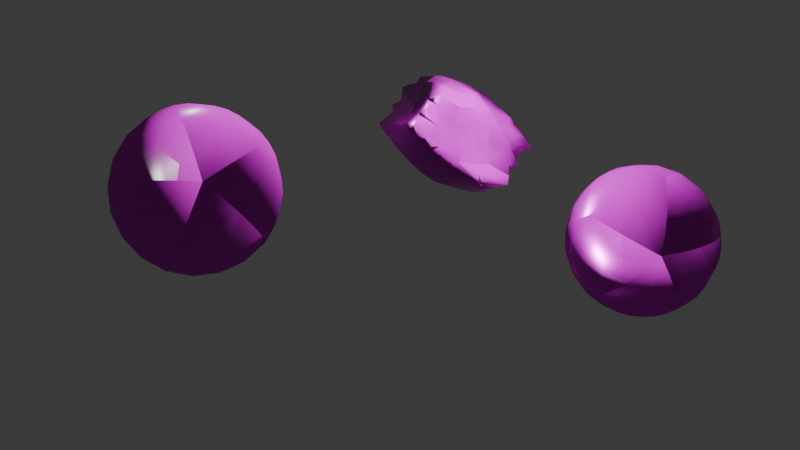 # Source: pedrinhas.blend  (saved by Blender 4.0.36; exported with 4.5.12 LTS)
import bpy
from mathutils import Matrix  # noqa: F401  (used for matrix-valued properties, if any)

bpy.ops.wm.read_factory_settings(use_empty=True)
scene = bpy.context.scene
scene.name = 'Scene'

# ---- collections
col_collection = bpy.data.collections.new('Collection'); scene.collection.children.link(col_collection)

# ---- images (referenced by path relative to the original .blend; pixels are not part of the script)
import os
ASSET_DIR = os.environ.get("B2B_ASSET_DIR", "")  # directory of the original .blend (textures are referenced by path, not embedded)
HERE = os.path.dirname(os.path.abspath(__file__))  # packed textures are extracted next to this script under _unpacked/

def load_image(name, relpath, width, height, colorspace="sRGB"):
    """Load a texture the original file referenced (path relative to the .blend, or extracted next to this script)."""
    p = next((c for c in (os.path.join(HERE, relpath), os.path.join(ASSET_DIR, relpath)) if relpath and os.path.exists(c)), "")
    if p:
        img = bpy.data.images.load(p, check_existing=True)
        img.name = name
    else:  # same state as the original file: an image datablock whose file is absent (Cycles renders it pink)
        img = bpy.data.images.new(name, width, height)
        img.source = "FILE"
        img.filepath = "//" + (relpath or name)
    img.colorspace_settings.name = colorspace
    return img
img_concrete031_4k_jpg_displacement_jpg = load_image('Concrete031_4K-JPG_Displacement.jpg', 'Assets/Blender/Textures/Concrete031_4K-JPG/Concrete031_4K-JPG_Displacement.jpg', 1024, 1024, 'Non-Color')
img_concrete031_4k_jpg_color_jpg = load_image('Concrete031_4K-JPG_Color.jpg', 'Assets/Blender/Textures/Concrete031_4K-JPG/Concrete031_4K-JPG_Color.jpg', 1024, 1024, 'sRGB')
img_concrete031_4k_jpg_roughness_jpg = load_image('Concrete031_4K-JPG_Roughness.jpg', 'Assets/Blender/Textures/Concrete031_4K-JPG/Concrete031_4K-JPG_Roughness.jpg', 1024, 1024, 'Non-Color')
img_concrete031_4k_jpg_normalgl_jpg = load_image('Concrete031_4K-JPG_NormalGL.jpg', 'Assets/Blender/Textures/Concrete031_4K-JPG/Concrete031_4K-JPG_NormalGL.jpg', 1024, 1024, 'Non-Color')
img_concrete031_4k_jpg_ambientocclusion_jpg = load_image('Concrete031_4K-JPG_AmbientOcclusion.jpg', 'Assets/Blender/Textures/Concrete031_4K-JPG/Concrete031_4K-JPG_AmbientOcclusion.jpg', 1024, 1024, 'Non-Color')
img_used_stainless_steel2_height_png = load_image('used-stainless-steel2_height.png', 'Assets/Blender/Textures/used-stainless-steel2-bl/used-stainless-steel2-bl/used-stainless-steel2_height.png', 1024, 1024, 'Non-Color')
img_used_stainless_steel2_albedo_png = load_image('used-stainless-steel2_albedo.png', 'Assets/Blender/Textures/used-stainless-steel2-bl/used-stainless-steel2-bl/used-stainless-steel2_albedo.png', 1024, 1024, 'sRGB')
img_used_stainless_steel2_metallic_png = load_image('used-stainless-steel2_metallic.png', 'Assets/Blender/Textures/used-stainless-steel2-bl/used-stainless-steel2-bl/used-stainless-steel2_metallic.png', 1024, 1024, 'Non-Color')
img_used_stainless_steel2_roughness_png = load_image('used-stainless-steel2_roughness.png', 'Assets/Blender/Textures/used-stainless-steel2-bl/used-stainless-steel2-bl/used-stainless-steel2_roughness.png', 1024, 1024, 'Non-Color')
img_used_stainless_steel2_normal_ogl_png = load_image('used-stainless-steel2_normal-ogl.png', 'Assets/Blender/Textures/used-stainless-steel2-bl/used-stainless-steel2-bl/used-stainless-steel2_normal-ogl.png', 1024, 1024, 'Non-Color')
img_used_stainless_steel2_ao_png = load_image('used-stainless-steel2_ao.png', 'Assets/Blender/Textures/used-stainless-steel2-bl/used-stainless-steel2-bl/used-stainless-steel2_ao.png', 1024, 1024, 'Non-Color')
img_marble016_4k_jpg_displacement_jpg = load_image('Marble016_4K-JPG_Displacement.jpg', 'Assets/Blender/Textures/Marble016_4K-JPG/Marble016_4K-JPG_Displacement.jpg', 1024, 1024, 'Non-Color')
img_marble016_4k_jpg_color_jpg = load_image('Marble016_4K-JPG_Color.jpg', 'Assets/Blender/Textures/Marble016_4K-JPG/Marble016_4K-JPG_Color.jpg', 1024, 1024, 'sRGB')
img_marble016_4k_jpg_roughness_jpg = load_image('Marble016_4K-JPG_Roughness.jpg', 'Assets/Blender/Textures/Marble016_4K-JPG/Marble016_4K-JPG_Roughness.jpg', 1024, 1024, 'Non-Color')
img_marble016_4k_jpg_normalgl_jpg = load_image('Marble016_4K-JPG_NormalGL.jpg', 'Assets/Blender/Textures/Marble016_4K-JPG/Marble016_4K-JPG_NormalGL.jpg', 1024, 1024, 'Non-Color')

# ---- materials (node trees are filled in below, after node groups)
mat_material_003 = bpy.data.materials.new('Material.003')
mat_material_003.use_transparent_shadow = False
mat_material_004 = bpy.data.materials.new('Material.004')
mat_material_004.use_transparent_shadow = False
mat_material_002 = bpy.data.materials.new('Material.002')
mat_material_002.use_transparent_shadow = False

# ---- material node trees
mat_material_003.use_nodes = True; mat_material_003.node_tree.nodes.clear()
_N = mat_material_003.node_tree.nodes; _L = mat_material_003.node_tree.links
n0 = _N.new('NodeFrame'); n0.name = 'Frame'; n0.location = (-1508, 364)
n0.label = 'Mapping'
n0.width = 400
n1 = _N.new('NodeFrame'); n1.name = 'Frame.001'; n1.location = (-866, 564)
n1.label = 'Textures'
n1.width = 358
n2 = _N.new('ShaderNodeOutputMaterial'); n2.name = 'Material Output'; n2.location = (62, 324)
n3 = _N.new('ShaderNodeTexImage'); n3.name = 'Image Texture'; n3.location = (88, -1160)
n3.label = 'Displacement'
n3.image = img_concrete031_4k_jpg_displacement_jpg
n4 = _N.new('ShaderNodeDisplacement'); n4.name = 'Displacement'; n4.location = (-128, -376)
n4.inputs[2].default_value = 1.0
n5 = _N.new('ShaderNodeTexImage'); n5.name = 'Image Texture.001'; n5.location = (88, -320)
n5.label = 'Base Color'
n5.image = img_concrete031_4k_jpg_color_jpg
n6 = _N.new('ShaderNodeTexImage'); n6.name = 'Image Texture.002'; n6.location = (88, -600)
n6.label = 'Roughness'
n6.image = img_concrete031_4k_jpg_roughness_jpg
n7 = _N.new('ShaderNodeTexImage'); n7.name = 'Image Texture.003'; n7.location = (88, -880)
n7.label = 'Normal'
n7.image = img_concrete031_4k_jpg_normalgl_jpg
n8 = _N.new('ShaderNodeNormalMap'); n8.name = 'Normal Map'; n8.location = (-478, -316)
n9 = _N.new('ShaderNodeTexImage'); n9.name = 'Image Texture.004'; n9.location = (88, -40)
n9.label = 'Ambient Occlusion'
n9.image = img_concrete031_4k_jpg_ambientocclusion_jpg
n10 = _N.new('ShaderNodeMapping'); n10.name = 'Mapping'; n10.location = (230, -40)
n11 = _N.new('NodeReroute'); n11.name = 'Reroute'; n11.location = (38, -714)
n11.width = 16
n11.socket_idname = 'NodeSocketVector'
n12 = _N.new('ShaderNodeTexCoord'); n12.name = 'Texture Coordinate'; n12.location = (30, -40)
n13 = _N.new('ShaderNodeBsdfPrincipled'); n13.name = 'Principled BSDF'; n13.location = (-228, 324)
n13.inputs[3].default_value = 1.45
n3.parent = n1
n5.parent = n1
n6.parent = n1
n7.parent = n1
n9.parent = n1
n10.parent = n0
n11.parent = n1
n12.parent = n0
_L.new(n13.outputs[0], n2.inputs[0])
_L.new(n3.outputs[0], n4.inputs[0])
_L.new(n4.outputs[0], n2.inputs[2])
_L.new(n5.outputs[0], n13.inputs[0])
_L.new(n6.outputs[0], n13.inputs[2])
_L.new(n7.outputs[0], n8.inputs[1])
_L.new(n8.outputs[0], n13.inputs[5])
_L.new(n11.outputs[0], n9.inputs[0])
_L.new(n11.outputs[0], n5.inputs[0])
_L.new(n11.outputs[0], n6.inputs[0])
_L.new(n11.outputs[0], n7.inputs[0])
_L.new(n11.outputs[0], n3.inputs[0])
_L.new(n10.outputs[0], n11.inputs[0])
_L.new(n12.outputs[2], n10.inputs[0])
n2.is_active_output = True
mat_material_004.use_nodes = True; mat_material_004.node_tree.nodes.clear()
_N = mat_material_004.node_tree.nodes; _L = mat_material_004.node_tree.links
n0 = _N.new('ShaderNodeOutputMaterial'); n0.name = 'Material Output'; n0.location = (132, 316)
n1 = _N.new('ShaderNodeBsdfPrincipled'); n1.name = 'Principled BSDF'; n1.location = (-158, 316)
n1.inputs[3].default_value = 1.45
n2 = _N.new('ShaderNodeTexImage'); n2.name = 'Image Texture'; n2.location = (88, -1440)
n2.label = 'Displacement'
n2.image = img_used_stainless_steel2_height_png
n3 = _N.new('ShaderNodeDisplacement'); n3.name = 'Displacement'; n3.location = (-58, -384)
n3.inputs[2].default_value = 1.0
n4 = _N.new('ShaderNodeTexImage'); n4.name = 'Image Texture.001'; n4.location = (88, -320)
n4.label = 'Base Color'
n4.image = img_used_stainless_steel2_albedo_png
n5 = _N.new('ShaderNodeTexImage'); n5.name = 'Image Texture.002'; n5.location = (88, -600)
n5.label = 'Metallic'
n5.image = img_used_stainless_steel2_metallic_png
n6 = _N.new('ShaderNodeTexImage'); n6.name = 'Image Texture.003'; n6.location = (88, -880)
n6.label = 'Roughness'
n6.image = img_used_stainless_steel2_roughness_png
n7 = _N.new('ShaderNodeTexImage'); n7.name = 'Image Texture.004'; n7.location = (88, -1160)
n7.label = 'Normal'
n7.image = img_used_stainless_steel2_normal_ogl_png
n8 = _N.new('ShaderNodeNormalMap'); n8.name = 'Normal Map'; n8.location = (-408, -604)
n9 = _N.new('ShaderNodeTexImage'); n9.name = 'Image Texture.005'; n9.location = (88, -40)
n9.label = 'Ambient Occlusion'
n9.image = img_used_stainless_steel2_ao_png
n10 = _N.new('ShaderNodeMapping'); n10.name = 'Mapping'; n10.location = (230, -40)
n11 = _N.new('NodeReroute'); n11.name = 'Reroute'; n11.location = (38, -834)
n11.width = 16
n11.socket_idname = 'NodeSocketVector'
n12 = _N.new('ShaderNodeTexCoord'); n12.name = 'Texture Coordinate'; n12.location = (30, -40)
n13 = _N.new('NodeFrame'); n13.name = 'Frame'; n13.location = (-1438, 356)
n13.label = 'Mapping'
n13.width = 400
n14 = _N.new('NodeFrame'); n14.name = 'Frame.001'; n14.location = (-796, 556)
n14.label = 'Textures'
n14.width = 358
n2.parent = n14
n4.parent = n14
n5.parent = n14
n6.parent = n14
n7.parent = n14
n9.parent = n14
n10.parent = n13
n11.parent = n14
n12.parent = n13
_L.new(n1.outputs[0], n0.inputs[0])
_L.new(n2.outputs[0], n3.inputs[0])
_L.new(n3.outputs[0], n0.inputs[2])
_L.new(n4.outputs[0], n1.inputs[0])
_L.new(n5.outputs[0], n1.inputs[1])
_L.new(n6.outputs[0], n1.inputs[2])
_L.new(n7.outputs[0], n8.inputs[1])
_L.new(n8.outputs[0], n1.inputs[5])
_L.new(n11.outputs[0], n9.inputs[0])
_L.new(n11.outputs[0], n4.inputs[0])
_L.new(n11.outputs[0], n5.inputs[0])
_L.new(n11.outputs[0], n6.inputs[0])
_L.new(n11.outputs[0], n7.inputs[0])
_L.new(n11.outputs[0], n2.inputs[0])
_L.new(n10.outputs[0], n11.inputs[0])
_L.new(n12.outputs[2], n10.inputs[0])
n0.is_active_output = True
mat_material_002.use_nodes = True; mat_material_002.node_tree.nodes.clear()
_N = mat_material_002.node_tree.nodes; _L = mat_material_002.node_tree.links
n0 = _N.new('ShaderNodeOutputMaterial'); n0.name = 'Material Output'; n0.location = (536, 276)
n1 = _N.new('ShaderNodeBsdfPrincipled'); n1.name = 'Principled BSDF'; n1.location = (115, 256)
n1.inputs[3].default_value = 1.45
n2 = _N.new('ShaderNodeTexImage'); n2.name = 'Image Texture'; n2.location = (88, -880)
n2.label = 'Displacement'
n2.image = img_marble016_4k_jpg_displacement_jpg
n3 = _N.new('ShaderNodeDisplacement'); n3.name = 'Displacement'; n3.location = (215, -444)
n3.inputs[2].default_value = 1.0
n4 = _N.new('ShaderNodeTexImage'); n4.name = 'Image Texture.001'; n4.location = (88, -40)
n4.label = 'Base Color'
n4.image = img_marble016_4k_jpg_color_jpg
n5 = _N.new('ShaderNodeTexImage'); n5.name = 'Image Texture.002'; n5.location = (88, -320)
n5.label = 'Roughness'
n5.image = img_marble016_4k_jpg_roughness_jpg
n6 = _N.new('ShaderNodeTexImage'); n6.name = 'Image Texture.003'; n6.location = (88, -600)
n6.label = 'Normal'
n6.image = img_marble016_4k_jpg_normalgl_jpg
n7 = _N.new('ShaderNodeNormalMap'); n7.name = 'Normal Map'; n7.location = (-135, -104)
n8 = _N.new('ShaderNodeMapping'); n8.name = 'Mapping'; n8.location = (230, -40)
n9 = _N.new('NodeReroute'); n9.name = 'Reroute'; n9.location = (38, -588)
n9.width = 16
n9.socket_idname = 'NodeSocketVector'
n10 = _N.new('ShaderNodeTexCoord'); n10.name = 'Texture Coordinate'; n10.location = (30, -40)
n11 = _N.new('NodeFrame'); n11.name = 'Frame'; n11.location = (-1165, 296)
n11.label = 'Mapping'
n11.width = 400
n12 = _N.new('NodeFrame'); n12.name = 'Frame.001'; n12.location = (-523, 496)
n12.label = 'Textures'
n12.width = 358
n2.parent = n12
n4.parent = n12
n5.parent = n12
n6.parent = n12
n8.parent = n11
n9.parent = n12
n10.parent = n11
_L.new(n1.outputs[0], n0.inputs[0])
_L.new(n2.outputs[0], n3.inputs[0])
_L.new(n3.outputs[0], n0.inputs[2])
_L.new(n4.outputs[0], n1.inputs[0])
_L.new(n5.outputs[0], n1.inputs[2])
_L.new(n6.outputs[0], n7.inputs[1])
_L.new(n7.outputs[0], n1.inputs[5])
_L.new(n9.outputs[0], n4.inputs[0])
_L.new(n9.outputs[0], n5.inputs[0])
_L.new(n9.outputs[0], n6.inputs[0])
_L.new(n9.outputs[0], n2.inputs[0])
_L.new(n8.outputs[0], n9.inputs[0])
_L.new(n10.outputs[2], n8.inputs[0])
n0.is_active_output = True

# ---- world
world_world = bpy.data.worlds.new('World'); scene.world = world_world
world_world.use_nodes = True; world_world.node_tree.nodes.clear()
_N = world_world.node_tree.nodes; _L = world_world.node_tree.links
n0 = _N.new('ShaderNodeOutputWorld'); n0.name = 'World Output'; n0.location = (300, 300)
n1 = _N.new('ShaderNodeBackground'); n1.name = 'Background'; n1.location = (10, 300)
n1.inputs[0].default_value = (0.05088, 0.05088, 0.05088, 1.0)
_L.new(n1.outputs[0], n0.inputs[0])
n0.is_active_output = True
world_world.color = (0.05088, 0.05088, 0.05088)
world_world.use_sun_shadow = False
world_world.sun_shadow_jitter_overblur = 0.0

# ---- cameras
cam_camera = bpy.data.cameras.new('Camera')
cam_camera.clip_end = 100.0
cam_camera.ortho_scale = 7.314

# ---- lights
light_light = bpy.data.lights.new('Light', 'POINT')
light_light.transmission_factor = 0.0
light_light.use_soft_falloff = False
light_light.energy = 1000.0
light_light.shadow_soft_size = 0.1
light_light.shadow_maximum_resolution = 0.006
light_light.use_absolute_resolution = True

# ---- meshes
me_icosphere = bpy.data.meshes.new('Icosphere')
me_icosphere.from_pydata([(0.0, 0.0, -1.0), (0.7236, -0.5257, -0.4472), (-0.2764, -0.8506, -0.4472), (-0.8944, 0.0, -0.4472), (-0.2764, 0.8506, -0.4472), (0.7236, 0.5257, -0.4472), (0.2764, -0.8506, 0.4472), (-0.7236, -0.5257, 0.4472), (-0.7236, 0.5257, 0.4472), (0.2764, 0.8506, 0.4472), (0.8944, 0.0, 0.4472), (0.0, 0.0, 1.0), (-0.1625, -0.5, -0.8507), (0.4253, -0.309, -0.8507), (0.2629, -0.809, -0.5257), (0.8506, 0.0, -0.5257), (0.4253, 0.309, -0.8507), (-0.5257, 0.0, -0.8507), (-0.6882, -0.5, -0.5257), (-0.1625, 0.5, -0.8507), (-0.6882, 0.5, -0.5257), (0.2629, 0.809, -0.5257), (0.9511, -0.309, 0.0), (0.9511, 0.309, 0.0), (0.0, -1.0, 0.0), (0.5878, -0.809, 0.0), (-0.9511, -0.309, 0.0), (-0.5878, -0.809, 0.0), (-0.5878, 0.809, 0.0), (-0.9511, 0.309, 0.0), (0.5878, 0.809, 0.0), (0.0, 1.0, 0.0), (0.6882, -0.5, 0.5257), (-0.2629, -0.809, 0.5257), (-0.8506, 0.0, 0.5257), (-0.2629, 0.809, 0.5257), (0.6882, 0.5, 0.5257), (0.1625, -0.5, 0.8507), (0.5257, 0.0, 0.8507), (-0.4253, -0.309, 0.8507), (-0.4253, 0.309, 0.8507), (0.1625, 0.5, 0.8507)], [], [(0, 13, 12), (1, 13, 15), (0, 12, 17), (0, 17, 19), (0, 19, 16), (1, 15, 22), (2, 14, 24), (3, 18, 26), (4, 20, 28), (5, 21, 30), (1, 22, 25), (2, 24, 27), (3, 26, 29), (4, 28, 31), (5, 30, 23), (6, 32, 37), (7, 33, 39), (8, 34, 40), (9, 35, 41), (10, 36, 38), (38, 41, 11), (38, 36, 41), (36, 9, 41), (41, 40, 11), (41, 35, 40), (35, 8, 40), (40, 39, 11), (40, 34, 39), (34, 7, 39), (39, 37, 11), (39, 33, 37), (33, 6, 37), (37, 38, 11), (37, 32, 38), (32, 10, 38), (23, 36, 10), (23, 30, 36), (30, 9, 36), (31, 35, 9), (31, 28, 35), (28, 8, 35), (29, 34, 8), (29, 26, 34), (26, 7, 34), (27, 33, 7), (27, 24, 33), (24, 6, 33), (25, 32, 6), (25, 22, 32), (22, 10, 32), (30, 31, 9), (30, 21, 31), (21, 4, 31), (28, 29, 8), (28, 20, 29), (20, 3, 29), (26, 27, 7), (26, 18, 27), (18, 2, 27), (24, 25, 6), (24, 14, 25), (14, 1, 25), (22, 23, 10), (22, 15, 23), (15, 5, 23), (16, 21, 5), (16, 19, 21), (19, 4, 21), (19, 20, 4), (19, 17, 20), (17, 3, 20), (17, 18, 3), (17, 12, 18), (12, 2, 18), (15, 16, 5), (15, 13, 16), (13, 0, 16), (12, 14, 2), (12, 13, 14), (13, 1, 14)])
me_icosphere.polygons.foreach_set('use_smooth', [True] * 80)
_uv = me_icosphere.uv_layers.new(name='UVMap')
_uv.uv.foreach_set('vector', [0.1818, 0.0, 0.2273, 0.07873, 0.1364, 0.07873, 0.2727, 0.1575, 0.3182, 0.07873, 0.3636, 0.1575, 0.9091, 0.0, 0.9545, 0.07873, 0.8636, 0.07873, 0.7273, 0.0, 0.7727, 0.07873, 0.6818, 0.07873, 0.5455, 0.0, 0.5909, 0.07873, 0.5, 0.07873, 0.2727, 0.1575, 0.3636, 0.1575, 0.3182, 0.2362, 0.09091, 0.1575, 0.1818, 0.1575, 0.1364, 0.2362, 0.8182, 0.1575, 0.9091, 0.1575, 0.8636, 0.2362, 0.6364, 0.1575, 0.7273, 0.1575, 0.6818, 0.2362, 0.4545, 0.1575, 0.5455, 0.1575, 0.5, 0.2362, 0.2727, 0.1575, 0.3182, 0.2362, 0.2273, 0.2362, 0.09091, 0.1575, 0.1364, 0.2362, 0.04546, 0.2362, 0.8182, 0.1575, 0.8636, 0.2362, 0.7727, 0.2362, 0.6364, 0.1575, 0.6818, 0.2362, 0.5909, 0.2362, 0.4545, 0.1575, 0.5, 0.2362, 0.4091, 0.2362, 0.1818, 0.3149, 0.2727, 0.3149, 0.2273, 0.3937, 0.0, 0.3149, 0.09091, 0.3149, 0.04546, 0.3937, 0.7273, 0.3149, 0.8182, 0.3149, 0.7727, 0.3937, 0.5455, 0.3149, 0.6364, 0.3149, 0.5909, 0.3937, 0.3636, 0.3149, 0.4545, 0.3149, 0.4091, 0.3937, 0.4091, 0.3937, 0.5, 0.3937, 0.4545, 0.4724, 0.4091, 0.3937, 0.4545, 0.3149, 0.5, 0.3937, 0.4545, 0.3149, 0.5455, 0.3149, 0.5, 0.3937, 0.5909, 0.3937, 0.6818, 0.3937, 0.6364, 0.4724, 0.5909, 0.3937, 0.6364, 0.3149, 0.6818, 0.3937, 0.6364, 0.3149, 0.7273, 0.3149, 0.6818, 0.3937, 0.7727, 0.3937, 0.8636, 0.3937, 0.8182, 0.4724, 0.7727, 0.3937, 0.8182, 0.3149, 0.8636, 0.3937, 0.8182, 0.3149, 0.9091, 0.3149, 0.8636, 0.3937, 0.04546, 0.3937, 0.1364, 0.3937, 0.09091, 0.4724, 0.04546, 0.3937, 0.09091, 0.3149, 0.1364, 0.3937, 0.09091, 0.3149, 0.1818, 0.3149, 0.1364, 0.3937, 0.2273, 0.3937, 0.3182, 0.3937, 0.2727, 0.4724, 0.2273, 0.3937, 0.2727, 0.3149, 0.3182, 0.3937, 0.2727, 0.3149, 0.3636, 0.3149, 0.3182, 0.3937, 0.4091, 0.2362, 0.4545, 0.3149, 0.3636, 0.3149, 0.4091, 0.2362, 0.5, 0.2362, 0.4545, 0.3149, 0.5, 0.2362, 0.5455, 0.3149, 0.4545, 0.3149, 0.5909, 0.2362, 0.6364, 0.3149, 0.5455, 0.3149, 0.5909, 0.2362, 0.6818, 0.2362, 0.6364, 0.3149, 0.6818, 0.2362, 0.7273, 0.3149, 0.6364, 0.3149, 0.7727, 0.2362, 0.8182, 0.3149, 0.7273, 0.3149, 0.7727, 0.2362, 0.8636, 0.2362, 0.8182, 0.3149, 0.8636, 0.2362, 0.9091, 0.3149, 0.8182, 0.3149, 0.04546, 0.2362, 0.09091, 0.3149, 0.0, 0.3149, 0.04546, 0.2362, 0.1364, 0.2362, 0.09091, 0.3149, 0.1364, 0.2362, 0.1818, 0.3149, 0.09091, 0.3149, 0.2273, 0.2362, 0.2727, 0.3149, 0.1818, 0.3149, 0.2273, 0.2362, 0.3182, 0.2362, 0.2727, 0.3149, 0.3182, 0.2362, 0.3636, 0.3149, 0.2727, 0.3149, 0.5, 0.2362, 0.5909, 0.2362, 0.5455, 0.3149, 0.5, 0.2362, 0.5455, 0.1575, 0.5909, 0.2362, 0.5455, 0.1575, 0.6364, 0.1575, 0.5909, 0.2362, 0.6818, 0.2362, 0.7727, 0.2362, 0.7273, 0.3149, 0.6818, 0.2362, 0.7273, 0.1575, 0.7727, 0.2362, 0.7273, 0.1575, 0.8182, 0.1575, 0.7727, 0.2362, 0.8636, 0.2362, 0.9545, 0.2362, 0.9091, 0.3149, 0.8636, 0.2362, 0.9091, 0.1575, 0.9545, 0.2362, 0.9091, 0.1575, 1.0, 0.1575, 0.9545, 0.2362, 0.1364, 0.2362, 0.2273, 0.2362, 0.1818, 0.3149, 0.1364, 0.2362, 0.1818, 0.1575, 0.2273, 0.2362, 0.1818, 0.1575, 0.2727, 0.1575, 0.2273, 0.2362, 0.3182, 0.2362, 0.4091, 0.2362, 0.3636, 0.3149, 0.3182, 0.2362, 0.3636, 0.1575, 0.4091, 0.2362, 0.3636, 0.1575, 0.4545, 0.1575, 0.4091, 0.2362, 0.5, 0.07873, 0.5455, 0.1575, 0.4545, 0.1575, 0.5, 0.07873, 0.5909, 0.07873, 0.5455, 0.1575, 0.5909, 0.07873, 0.6364, 0.1575, 0.5455, 0.1575, 0.6818, 0.07873, 0.7273, 0.1575, 0.6364, 0.1575, 0.6818, 0.07873, 0.7727, 0.07873, 0.7273, 0.1575, 0.7727, 0.07873, 0.8182, 0.1575, 0.7273, 0.1575, 0.8636, 0.07873, 0.9091, 0.1575, 0.8182, 0.1575, 0.8636, 0.07873, 0.9545, 0.07873, 0.9091, 0.1575, 0.9545, 0.07873, 1.0, 0.1575, 0.9091, 0.1575, 0.3636, 0.1575, 0.4091, 0.07873, 0.4545, 0.1575, 0.3636, 0.1575, 0.3182, 0.07873, 0.4091, 0.07873, 0.3182, 0.07873, 0.3636, 0.0, 0.4091, 0.07873, 0.1364, 0.07873, 0.1818, 0.1575, 0.09091, 0.1575, 0.1364, 0.07873, 0.2273, 0.07873, 0.1818, 0.1575, 0.2273, 0.07873, 0.2727, 0.1575, 0.1818, 0.1575])
me_icosphere.materials.append(mat_material_003)
me_icosphere.update()
me_icosphere_001 = bpy.data.meshes.new('Icosphere.001')
me_icosphere_001.from_pydata([(0.0, 0.0, -1.0), (0.7236, -0.5257, -0.4472), (-0.2764, -0.8506, -0.4472), (-0.8944, 0.0, -0.4472), (-0.2764, 0.8506, -0.4472), (0.7236, 0.5257, -0.4472), (0.2764, -0.8506, 0.4472), (-0.7236, -0.5257, 0.4472), (-0.7236, 0.5257, 0.4472), (0.2764, 0.8506, 0.4472), (0.8944, 0.0, 0.4472), (0.0, 0.0, 1.0), (-0.1625, -0.5, -0.8507), (0.4253, -0.309, -0.8507), (0.2629, -0.809, -0.5257), (0.8506, 0.0, -0.5257), (0.4253, 0.309, -0.8507), (-0.5257, 0.0, -0.8507), (-0.6882, -0.5, -0.5257), (-0.1625, 0.5, -0.8507), (-0.6882, 0.5, -0.5257), (0.2629, 0.809, -0.5257), (0.9511, -0.309, 0.0), (0.9511, 0.309, 0.0), (0.0, -1.0, 0.0), (0.5878, -0.809, 0.0), (-0.9511, -0.309, 0.0), (-0.5878, -0.809, 0.0), (-0.5878, 0.809, 0.0), (-0.9511, 0.309, 0.0), (0.5878, 0.809, 0.0), (0.0, 1.0, 0.0), (0.6882, -0.5, 0.5257), (-0.2629, -0.809, 0.5257), (-0.8506, 0.0, 0.5257), (-0.2629, 0.809, 0.5257), (0.6882, 0.5, 0.5257), (0.1625, -0.5, 0.8507), (0.5257, 0.0, 0.8507), (-0.4253, -0.309, 0.8507), (-0.4253, 0.309, 0.8507), (0.1625, 0.5, 0.8507)], [], [(0, 13, 12), (1, 13, 15), (0, 12, 17), (0, 17, 19), (0, 19, 16), (1, 15, 22), (2, 14, 24), (3, 18, 26), (4, 20, 28), (5, 21, 30), (1, 22, 25), (2, 24, 27), (3, 26, 29), (4, 28, 31), (5, 30, 23), (6, 32, 37), (7, 33, 39), (8, 34, 40), (9, 35, 41), (10, 36, 38), (38, 41, 11), (38, 36, 41), (36, 9, 41), (41, 40, 11), (41, 35, 40), (35, 8, 40), (40, 39, 11), (40, 34, 39), (34, 7, 39), (39, 37, 11), (39, 33, 37), (33, 6, 37), (37, 38, 11), (37, 32, 38), (32, 10, 38), (23, 36, 10), (23, 30, 36), (30, 9, 36), (31, 35, 9), (31, 28, 35), (28, 8, 35), (29, 34, 8), (29, 26, 34), (26, 7, 34), (27, 33, 7), (27, 24, 33), (24, 6, 33), (25, 32, 6), (25, 22, 32), (22, 10, 32), (30, 31, 9), (30, 21, 31), (21, 4, 31), (28, 29, 8), (28, 20, 29), (20, 3, 29), (26, 27, 7), (26, 18, 27), (18, 2, 27), (24, 25, 6), (24, 14, 25), (14, 1, 25), (22, 23, 10), (22, 15, 23), (15, 5, 23), (16, 21, 5), (16, 19, 21), (19, 4, 21), (19, 20, 4), (19, 17, 20), (17, 3, 20), (17, 18, 3), (17, 12, 18), (12, 2, 18), (15, 16, 5), (15, 13, 16), (13, 0, 16), (12, 14, 2), (12, 13, 14), (13, 1, 14)])
me_icosphere_001.polygons.foreach_set('use_smooth', [True] * 80)
_uv = me_icosphere_001.uv_layers.new(name='UVMap')
_uv.uv.foreach_set('vector', [0.1818, 0.0, 0.2273, 0.07873, 0.1364, 0.07873, 0.2727, 0.1575, 0.3182, 0.07873, 0.3636, 0.1575, 0.9091, 0.0, 0.9545, 0.07873, 0.8636, 0.07873, 0.7273, 0.0, 0.7727, 0.07873, 0.6818, 0.07873, 0.5455, 0.0, 0.5909, 0.07873, 0.5, 0.07873, 0.2727, 0.1575, 0.3636, 0.1575, 0.3182, 0.2362, 0.09091, 0.1575, 0.1818, 0.1575, 0.1364, 0.2362, 0.8182, 0.1575, 0.9091, 0.1575, 0.8636, 0.2362, 0.6364, 0.1575, 0.7273, 0.1575, 0.6818, 0.2362, 0.4545, 0.1575, 0.5455, 0.1575, 0.5, 0.2362, 0.2727, 0.1575, 0.3182, 0.2362, 0.2273, 0.2362, 0.09091, 0.1575, 0.1364, 0.2362, 0.04546, 0.2362, 0.8182, 0.1575, 0.8636, 0.2362, 0.7727, 0.2362, 0.6364, 0.1575, 0.6818, 0.2362, 0.5909, 0.2362, 0.4545, 0.1575, 0.5, 0.2362, 0.4091, 0.2362, 0.1818, 0.3149, 0.2727, 0.3149, 0.2273, 0.3937, 0.0, 0.3149, 0.09091, 0.3149, 0.04546, 0.3937, 0.7273, 0.3149, 0.8182, 0.3149, 0.7727, 0.3937, 0.5455, 0.3149, 0.6364, 0.3149, 0.5909, 0.3937, 0.3636, 0.3149, 0.4545, 0.3149, 0.4091, 0.3937, 0.4091, 0.3937, 0.5, 0.3937, 0.4545, 0.4724, 0.4091, 0.3937, 0.4545, 0.3149, 0.5, 0.3937, 0.4545, 0.3149, 0.5455, 0.3149, 0.5, 0.3937, 0.5909, 0.3937, 0.6818, 0.3937, 0.6364, 0.4724, 0.5909, 0.3937, 0.6364, 0.3149, 0.6818, 0.3937, 0.6364, 0.3149, 0.7273, 0.3149, 0.6818, 0.3937, 0.7727, 0.3937, 0.8636, 0.3937, 0.8182, 0.4724, 0.7727, 0.3937, 0.8182, 0.3149, 0.8636, 0.3937, 0.8182, 0.3149, 0.9091, 0.3149, 0.8636, 0.3937, 0.04546, 0.3937, 0.1364, 0.3937, 0.09091, 0.4724, 0.04546, 0.3937, 0.09091, 0.3149, 0.1364, 0.3937, 0.09091, 0.3149, 0.1818, 0.3149, 0.1364, 0.3937, 0.2273, 0.3937, 0.3182, 0.3937, 0.2727, 0.4724, 0.2273, 0.3937, 0.2727, 0.3149, 0.3182, 0.3937, 0.2727, 0.3149, 0.3636, 0.3149, 0.3182, 0.3937, 0.4091, 0.2362, 0.4545, 0.3149, 0.3636, 0.3149, 0.4091, 0.2362, 0.5, 0.2362, 0.4545, 0.3149, 0.5, 0.2362, 0.5455, 0.3149, 0.4545, 0.3149, 0.5909, 0.2362, 0.6364, 0.3149, 0.5455, 0.3149, 0.5909, 0.2362, 0.6818, 0.2362, 0.6364, 0.3149, 0.6818, 0.2362, 0.7273, 0.3149, 0.6364, 0.3149, 0.7727, 0.2362, 0.8182, 0.3149, 0.7273, 0.3149, 0.7727, 0.2362, 0.8636, 0.2362, 0.8182, 0.3149, 0.8636, 0.2362, 0.9091, 0.3149, 0.8182, 0.3149, 0.04546, 0.2362, 0.09091, 0.3149, 0.0, 0.3149, 0.04546, 0.2362, 0.1364, 0.2362, 0.09091, 0.3149, 0.1364, 0.2362, 0.1818, 0.3149, 0.09091, 0.3149, 0.2273, 0.2362, 0.2727, 0.3149, 0.1818, 0.3149, 0.2273, 0.2362, 0.3182, 0.2362, 0.2727, 0.3149, 0.3182, 0.2362, 0.3636, 0.3149, 0.2727, 0.3149, 0.5, 0.2362, 0.5909, 0.2362, 0.5455, 0.3149, 0.5, 0.2362, 0.5455, 0.1575, 0.5909, 0.2362, 0.5455, 0.1575, 0.6364, 0.1575, 0.5909, 0.2362, 0.6818, 0.2362, 0.7727, 0.2362, 0.7273, 0.3149, 0.6818, 0.2362, 0.7273, 0.1575, 0.7727, 0.2362, 0.7273, 0.1575, 0.8182, 0.1575, 0.7727, 0.2362, 0.8636, 0.2362, 0.9545, 0.2362, 0.9091, 0.3149, 0.8636, 0.2362, 0.9091, 0.1575, 0.9545, 0.2362, 0.9091, 0.1575, 1.0, 0.1575, 0.9545, 0.2362, 0.1364, 0.2362, 0.2273, 0.2362, 0.1818, 0.3149, 0.1364, 0.2362, 0.1818, 0.1575, 0.2273, 0.2362, 0.1818, 0.1575, 0.2727, 0.1575, 0.2273, 0.2362, 0.3182, 0.2362, 0.4091, 0.2362, 0.3636, 0.3149, 0.3182, 0.2362, 0.3636, 0.1575, 0.4091, 0.2362, 0.3636, 0.1575, 0.4545, 0.1575, 0.4091, 0.2362, 0.5, 0.07873, 0.5455, 0.1575, 0.4545, 0.1575, 0.5, 0.07873, 0.5909, 0.07873, 0.5455, 0.1575, 0.5909, 0.07873, 0.6364, 0.1575, 0.5455, 0.1575, 0.6818, 0.07873, 0.7273, 0.1575, 0.6364, 0.1575, 0.6818, 0.07873, 0.7727, 0.07873, 0.7273, 0.1575, 0.7727, 0.07873, 0.8182, 0.1575, 0.7273, 0.1575, 0.8636, 0.07873, 0.9091, 0.1575, 0.8182, 0.1575, 0.8636, 0.07873, 0.9545, 0.07873, 0.9091, 0.1575, 0.9545, 0.07873, 1.0, 0.1575, 0.9091, 0.1575, 0.3636, 0.1575, 0.4091, 0.07873, 0.4545, 0.1575, 0.3636, 0.1575, 0.3182, 0.07873, 0.4091, 0.07873, 0.3182, 0.07873, 0.3636, 0.0, 0.4091, 0.07873, 0.1364, 0.07873, 0.1818, 0.1575, 0.09091, 0.1575, 0.1364, 0.07873, 0.2273, 0.07873, 0.1818, 0.1575, 0.2273, 0.07873, 0.2727, 0.1575, 0.1818, 0.1575])
me_icosphere_001.materials.append(mat_material_004)
me_icosphere_001.update()
me_icosphere_002 = bpy.data.meshes.new('Icosphere.002')
me_icosphere_002.from_pydata([(0.0, 0.0, -1.0), (0.7236, -0.5257, -0.4472), (-0.2764, -0.8506, -0.4472), (-0.8944, 0.0, -0.4472), (-0.2764, 0.8506, -0.4472), (0.7236, 0.5257, -0.4472), (0.2764, -0.8506, 0.4472), (-0.7236, -0.5257, 0.4472), (-0.7236, 0.5257, 0.4472), (0.2764, 0.8506, 0.4472), (0.8944, 0.0, 0.4472), (0.0, 0.0, 1.0), (-0.1625, -0.5, -0.8507), (0.4253, -0.309, -0.8507), (0.2629, -0.809, -0.5257), (0.8506, 0.0, -0.5257), (0.4253, 0.309, -0.8507), (-0.5257, 0.0, -0.8507), (-0.6882, -0.5, -0.5257), (-0.1625, 0.5, -0.8507), (-0.6882, 0.5, -0.5257), (0.2629, 0.809, -0.5257), (0.9511, -0.309, 0.0), (0.9511, 0.309, 0.0), (0.0, -1.0, 0.0), (0.5878, -0.809, 0.0), (-0.9511, -0.309, 0.0), (-0.5878, -0.809, 0.0), (-0.5878, 0.809, 0.0), (-0.9511, 0.309, 0.0), (0.5878, 0.809, 0.0), (0.0, 1.0, 0.0), (0.6882, -0.5, 0.5257), (-0.2629, -0.809, 0.5257), (-0.8506, 0.0, 0.5257), (-0.2629, 0.809, 0.5257), (0.6882, 0.5, 0.5257), (0.1625, -0.5, 0.8507), (0.5257, 0.0, 0.8507), (-0.4253, -0.309, 0.8507), (-0.4253, 0.309, 0.8507), (0.1625, 0.5, 0.8507)], [], [(0, 13, 12), (1, 13, 15), (0, 12, 17), (0, 17, 19), (0, 19, 16), (1, 15, 22), (2, 14, 24), (3, 18, 26), (4, 20, 28), (5, 21, 30), (1, 22, 25), (2, 24, 27), (3, 26, 29), (4, 28, 31), (5, 30, 23), (6, 32, 37), (7, 33, 39), (8, 34, 40), (9, 35, 41), (10, 36, 38), (38, 41, 11), (38, 36, 41), (36, 9, 41), (41, 40, 11), (41, 35, 40), (35, 8, 40), (40, 39, 11), (40, 34, 39), (34, 7, 39), (39, 37, 11), (39, 33, 37), (33, 6, 37), (37, 38, 11), (37, 32, 38), (32, 10, 38), (23, 36, 10), (23, 30, 36), (30, 9, 36), (31, 35, 9), (31, 28, 35), (28, 8, 35), (29, 34, 8), (29, 26, 34), (26, 7, 34), (27, 33, 7), (27, 24, 33), (24, 6, 33), (25, 32, 6), (25, 22, 32), (22, 10, 32), (30, 31, 9), (30, 21, 31), (21, 4, 31), (28, 29, 8), (28, 20, 29), (20, 3, 29), (26, 27, 7), (26, 18, 27), (18, 2, 27), (24, 25, 6), (24, 14, 25), (14, 1, 25), (22, 23, 10), (22, 15, 23), (15, 5, 23), (16, 21, 5), (16, 19, 21), (19, 4, 21), (19, 20, 4), (19, 17, 20), (17, 3, 20), (17, 18, 3), (17, 12, 18), (12, 2, 18), (15, 16, 5), (15, 13, 16), (13, 0, 16), (12, 14, 2), (12, 13, 14), (13, 1, 14)])
me_icosphere_002.polygons.foreach_set('use_smooth', [True] * 80)
_uv = me_icosphere_002.uv_layers.new(name='UVMap')
_uv.uv.foreach_set('vector', [0.1818, 0.0, 0.2273, 0.07873, 0.1364, 0.07873, 0.2727, 0.1575, 0.3182, 0.07873, 0.3636, 0.1575, 0.9091, 0.0, 0.9545, 0.07873, 0.8636, 0.07873, 0.7273, 0.0, 0.7727, 0.07873, 0.6818, 0.07873, 0.5455, 0.0, 0.5909, 0.07873, 0.5, 0.07873, 0.2727, 0.1575, 0.3636, 0.1575, 0.3182, 0.2362, 0.09091, 0.1575, 0.1818, 0.1575, 0.1364, 0.2362, 0.8182, 0.1575, 0.9091, 0.1575, 0.8636, 0.2362, 0.6364, 0.1575, 0.7273, 0.1575, 0.6818, 0.2362, 0.4545, 0.1575, 0.5455, 0.1575, 0.5, 0.2362, 0.2727, 0.1575, 0.3182, 0.2362, 0.2273, 0.2362, 0.09091, 0.1575, 0.1364, 0.2362, 0.04546, 0.2362, 0.8182, 0.1575, 0.8636, 0.2362, 0.7727, 0.2362, 0.6364, 0.1575, 0.6818, 0.2362, 0.5909, 0.2362, 0.4545, 0.1575, 0.5, 0.2362, 0.4091, 0.2362, 0.1818, 0.3149, 0.2727, 0.3149, 0.2273, 0.3937, 0.0, 0.3149, 0.09091, 0.3149, 0.04546, 0.3937, 0.7273, 0.3149, 0.8182, 0.3149, 0.7727, 0.3937, 0.5455, 0.3149, 0.6364, 0.3149, 0.5909, 0.3937, 0.3636, 0.3149, 0.4545, 0.3149, 0.4091, 0.3937, 0.4091, 0.3937, 0.5, 0.3937, 0.4545, 0.4724, 0.4091, 0.3937, 0.4545, 0.3149, 0.5, 0.3937, 0.4545, 0.3149, 0.5455, 0.3149, 0.5, 0.3937, 0.5909, 0.3937, 0.6818, 0.3937, 0.6364, 0.4724, 0.5909, 0.3937, 0.6364, 0.3149, 0.6818, 0.3937, 0.6364, 0.3149, 0.7273, 0.3149, 0.6818, 0.3937, 0.7727, 0.3937, 0.8636, 0.3937, 0.8182, 0.4724, 0.7727, 0.3937, 0.8182, 0.3149, 0.8636, 0.3937, 0.8182, 0.3149, 0.9091, 0.3149, 0.8636, 0.3937, 0.04546, 0.3937, 0.1364, 0.3937, 0.09091, 0.4724, 0.04546, 0.3937, 0.09091, 0.3149, 0.1364, 0.3937, 0.09091, 0.3149, 0.1818, 0.3149, 0.1364, 0.3937, 0.2273, 0.3937, 0.3182, 0.3937, 0.2727, 0.4724, 0.2273, 0.3937, 0.2727, 0.3149, 0.3182, 0.3937, 0.2727, 0.3149, 0.3636, 0.3149, 0.3182, 0.3937, 0.4091, 0.2362, 0.4545, 0.3149, 0.3636, 0.3149, 0.4091, 0.2362, 0.5, 0.2362, 0.4545, 0.3149, 0.5, 0.2362, 0.5455, 0.3149, 0.4545, 0.3149, 0.5909, 0.2362, 0.6364, 0.3149, 0.5455, 0.3149, 0.5909, 0.2362, 0.6818, 0.2362, 0.6364, 0.3149, 0.6818, 0.2362, 0.7273, 0.3149, 0.6364, 0.3149, 0.7727, 0.2362, 0.8182, 0.3149, 0.7273, 0.3149, 0.7727, 0.2362, 0.8636, 0.2362, 0.8182, 0.3149, 0.8636, 0.2362, 0.9091, 0.3149, 0.8182, 0.3149, 0.04546, 0.2362, 0.09091, 0.3149, 0.0, 0.3149, 0.04546, 0.2362, 0.1364, 0.2362, 0.09091, 0.3149, 0.1364, 0.2362, 0.1818, 0.3149, 0.09091, 0.3149, 0.2273, 0.2362, 0.2727, 0.3149, 0.1818, 0.3149, 0.2273, 0.2362, 0.3182, 0.2362, 0.2727, 0.3149, 0.3182, 0.2362, 0.3636, 0.3149, 0.2727, 0.3149, 0.5, 0.2362, 0.5909, 0.2362, 0.5455, 0.3149, 0.5, 0.2362, 0.5455, 0.1575, 0.5909, 0.2362, 0.5455, 0.1575, 0.6364, 0.1575, 0.5909, 0.2362, 0.6818, 0.2362, 0.7727, 0.2362, 0.7273, 0.3149, 0.6818, 0.2362, 0.7273, 0.1575, 0.7727, 0.2362, 0.7273, 0.1575, 0.8182, 0.1575, 0.7727, 0.2362, 0.8636, 0.2362, 0.9545, 0.2362, 0.9091, 0.3149, 0.8636, 0.2362, 0.9091, 0.1575, 0.9545, 0.2362, 0.9091, 0.1575, 1.0, 0.1575, 0.9545, 0.2362, 0.1364, 0.2362, 0.2273, 0.2362, 0.1818, 0.3149, 0.1364, 0.2362, 0.1818, 0.1575, 0.2273, 0.2362, 0.1818, 0.1575, 0.2727, 0.1575, 0.2273, 0.2362, 0.3182, 0.2362, 0.4091, 0.2362, 0.3636, 0.3149, 0.3182, 0.2362, 0.3636, 0.1575, 0.4091, 0.2362, 0.3636, 0.1575, 0.4545, 0.1575, 0.4091, 0.2362, 0.5, 0.07873, 0.5455, 0.1575, 0.4545, 0.1575, 0.5, 0.07873, 0.5909, 0.07873, 0.5455, 0.1575, 0.5909, 0.07873, 0.6364, 0.1575, 0.5455, 0.1575, 0.6818, 0.07873, 0.7273, 0.1575, 0.6364, 0.1575, 0.6818, 0.07873, 0.7727, 0.07873, 0.7273, 0.1575, 0.7727, 0.07873, 0.8182, 0.1575, 0.7273, 0.1575, 0.8636, 0.07873, 0.9091, 0.1575, 0.8182, 0.1575, 0.8636, 0.07873, 0.9545, 0.07873, 0.9091, 0.1575, 0.9545, 0.07873, 1.0, 0.1575, 0.9091, 0.1575, 0.3636, 0.1575, 0.4091, 0.07873, 0.4545, 0.1575, 0.3636, 0.1575, 0.3182, 0.07873, 0.4091, 0.07873, 0.3182, 0.07873, 0.3636, 0.0, 0.4091, 0.07873, 0.1364, 0.07873, 0.1818, 0.1575, 0.09091, 0.1575, 0.1364, 0.07873, 0.2273, 0.07873, 0.1818, 0.1575, 0.2273, 0.07873, 0.2727, 0.1575, 0.1818, 0.1575])
me_icosphere_002.materials.append(mat_material_002)
me_icosphere_002.update()

# ---- objects
ob_light = bpy.data.objects.new('Light', light_light)
ob_camera = bpy.data.objects.new('Camera', cam_camera)
ob_icosphere = bpy.data.objects.new('Icosphere', me_icosphere)
ob_icosphere_001 = bpy.data.objects.new('Icosphere.001', me_icosphere_001)
ob_icosphere_002 = bpy.data.objects.new('Icosphere.002', me_icosphere_002)

# ---- transforms, parenting, visibility, modifiers, constraints
ob_light.location = (2.751, 0.5323, 4.047)
ob_light.rotation_euler = (0.6503, 0.05522, 1.866)
ob_light.scale = (0.534, 0.534, 0.534)
ob_light.lock_rotations_4d = False
ob_light.empty_display_type = 'ARROWS'
ob_light.color = (0.0, 0.0, 0.0, 0.0)
ob_light.lineart.crease_threshold = 0.0
ob_camera.location = (7.359, -6.926, 4.958)
ob_camera.rotation_euler = (1.109, 0.0, 0.8149)
ob_camera.lock_rotations_4d = False
ob_camera.empty_display_type = 'ARROWS'
ob_camera.color = (0.0, 0.0, 0.0, 0.0)
ob_camera.display_type = 'WIRE'
ob_camera.lineart.crease_threshold = 0.0
ob_icosphere.location = (-0.3504, -2.125, 0.8728)
ob_icosphere.rotation_euler = (-4.159, 0.3999, 4.475)
ob_icosphere.scale = (0.534, 0.534, 0.534)
_m = ob_icosphere.modifiers.new('Subdivision', 'SUBSURF')
_m.levels = 4
_m.render_levels = 1
_m = ob_icosphere.modifiers.new('Displace', 'DISPLACE')
_m.texture_coords = 'GLOBAL'
ob_icosphere_001.location = (1.853, 1.578, -0.1111)
ob_icosphere_001.rotation_euler = (-1.954, -0.727, 1.099)
ob_icosphere_001.scale = (0.534, 0.534, 0.534)
_m = ob_icosphere_001.modifiers.new('Subdivision', 'SUBSURF')
_m.levels = 4
_m.render_levels = 1
_m = ob_icosphere_001.modifiers.new('Displace', 'DISPLACE')
_m.texture_coords = 'GLOBAL'
ob_icosphere_002.location = (0.3457, 0.4057, 0.9066)
ob_icosphere_002.rotation_euler = (-0.4785, -0.7913, 1.526)
ob_icosphere_002.scale = (0.534, 0.534, 0.534)
_m = ob_icosphere_002.modifiers.new('Subdivision', 'SUBSURF')
_m.levels = 4
_m.render_levels = 1
_m = ob_icosphere_002.modifiers.new('Cast', 'CAST')
_m.cast_type = 'CUBOID'
_m.use_x = False
_m.factor = 1.322

# ---- collection membership
col_collection.objects.link(ob_light)
col_collection.objects.link(ob_camera)
col_collection.objects.link(ob_icosphere)
col_collection.objects.link(ob_icosphere_001)
col_collection.objects.link(ob_icosphere_002)

# ---- scene / render settings (as saved in the file)
scene.camera = ob_camera
scene.frame_start = 1; scene.frame_end = 250; scene.frame_set(1)
scene.render.engine = 'BLENDER_EEVEE_NEXT'
scene.cycles.sampling_pattern = 'TABULATED_SOBOL'
bpy.context.view_layer.update()
